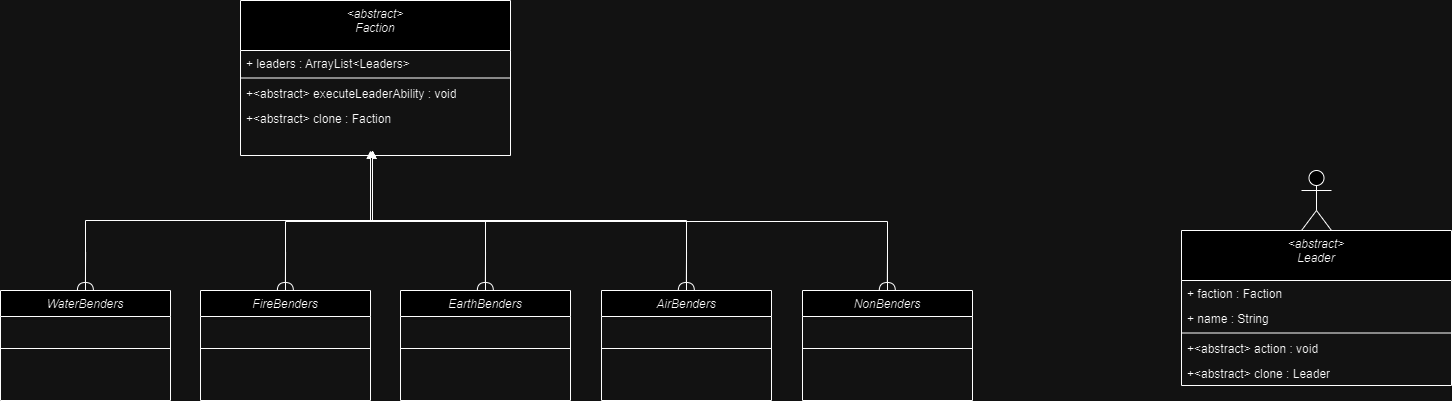

The diagram above was exported from draw.io. Its source (the exported page's mxGraphModel, read from the mxfile embedded in the PNG):
<mxGraphModel dx="1674" dy="738" grid="1" gridSize="10" guides="1" tooltips="1" connect="1" arrows="1" fold="1" page="1" pageScale="1" pageWidth="827" pageHeight="1169" math="0" shadow="0">
  <root>
    <mxCell id="0" />
    <mxCell id="1" parent="0" />
    <mxCell id="6j89U6asZqT1gWGB8KU--3" style="edgeStyle=orthogonalEdgeStyle;rounded=0;orthogonalLoop=1;jettySize=auto;html=1;exitX=0.5;exitY=0;exitDx=0;exitDy=0;" parent="1" source="6j89U6asZqT1gWGB8KU--1" edge="1">
      <mxGeometry relative="1" as="geometry">
        <mxPoint x="140" y="320" as="sourcePoint" />
        <mxPoint x="432" y="190.0000000000001" as="targetPoint" />
        <Array as="points">
          <mxPoint x="145" y="260" />
          <mxPoint x="432" y="260" />
        </Array>
      </mxGeometry>
    </mxCell>
    <mxCell id="6j89U6asZqT1gWGB8KU--1" value="WaterBenders" style="swimlane;fontStyle=2;align=center;verticalAlign=top;childLayout=stackLayout;horizontal=1;startSize=26;horizontalStack=0;resizeParent=1;resizeLast=0;collapsible=1;marginBottom=0;rounded=0;shadow=0;strokeWidth=1;" parent="1" vertex="1">
      <mxGeometry x="60" y="330" width="170" height="110" as="geometry">
        <mxRectangle x="230" y="140" width="160" height="26" as="alternateBounds" />
      </mxGeometry>
    </mxCell>
    <mxCell id="6j89U6asZqT1gWGB8KU--2" value="" style="line;html=1;strokeWidth=1;align=left;verticalAlign=middle;spacingTop=-1;spacingLeft=3;spacingRight=3;rotatable=0;labelPosition=right;points=[];portConstraint=eastwest;" parent="6j89U6asZqT1gWGB8KU--1" vertex="1">
      <mxGeometry y="26" width="170" height="64" as="geometry" />
    </mxCell>
    <mxCell id="6j89U6asZqT1gWGB8KU--4" style="edgeStyle=orthogonalEdgeStyle;rounded=0;orthogonalLoop=1;jettySize=auto;html=1;exitX=0.5;exitY=0;exitDx=0;exitDy=0;" parent="1" source="6j89U6asZqT1gWGB8KU--5" edge="1">
      <mxGeometry relative="1" as="geometry">
        <mxPoint x="340" y="320" as="sourcePoint" />
        <mxPoint x="432" y="190" as="targetPoint" />
        <Array as="points">
          <mxPoint x="345" y="261" />
          <mxPoint x="432" y="261" />
        </Array>
      </mxGeometry>
    </mxCell>
    <mxCell id="6j89U6asZqT1gWGB8KU--5" value="FireBenders" style="swimlane;fontStyle=2;align=center;verticalAlign=top;childLayout=stackLayout;horizontal=1;startSize=26;horizontalStack=0;resizeParent=1;resizeLast=0;collapsible=1;marginBottom=0;rounded=0;shadow=0;strokeWidth=1;" parent="1" vertex="1">
      <mxGeometry x="260" y="330" width="170" height="110" as="geometry">
        <mxRectangle x="230" y="140" width="160" height="26" as="alternateBounds" />
      </mxGeometry>
    </mxCell>
    <mxCell id="6j89U6asZqT1gWGB8KU--6" value="" style="line;html=1;strokeWidth=1;align=left;verticalAlign=middle;spacingTop=-1;spacingLeft=3;spacingRight=3;rotatable=0;labelPosition=right;points=[];portConstraint=eastwest;" parent="6j89U6asZqT1gWGB8KU--5" vertex="1">
      <mxGeometry y="26" width="170" height="64" as="geometry" />
    </mxCell>
    <mxCell id="6j89U6asZqT1gWGB8KU--7" style="edgeStyle=orthogonalEdgeStyle;rounded=0;orthogonalLoop=1;jettySize=auto;html=1;exitX=0.5;exitY=0;exitDx=0;exitDy=0;" parent="1" source="6j89U6asZqT1gWGB8KU--8" edge="1">
      <mxGeometry relative="1" as="geometry">
        <mxPoint x="540" y="320" as="sourcePoint" />
        <mxPoint x="432" y="190" as="targetPoint" />
        <Array as="points">
          <mxPoint x="545" y="261" />
          <mxPoint x="432" y="261" />
        </Array>
      </mxGeometry>
    </mxCell>
    <mxCell id="6j89U6asZqT1gWGB8KU--8" value="EarthBenders" style="swimlane;fontStyle=2;align=center;verticalAlign=top;childLayout=stackLayout;horizontal=1;startSize=26;horizontalStack=0;resizeParent=1;resizeLast=0;collapsible=1;marginBottom=0;rounded=0;shadow=0;strokeWidth=1;" parent="1" vertex="1">
      <mxGeometry x="460" y="330" width="170" height="110" as="geometry">
        <mxRectangle x="460" y="330" width="160" height="26" as="alternateBounds" />
      </mxGeometry>
    </mxCell>
    <mxCell id="6j89U6asZqT1gWGB8KU--9" value="" style="line;html=1;strokeWidth=1;align=left;verticalAlign=middle;spacingTop=-1;spacingLeft=3;spacingRight=3;rotatable=0;labelPosition=right;points=[];portConstraint=eastwest;" parent="6j89U6asZqT1gWGB8KU--8" vertex="1">
      <mxGeometry y="26" width="170" height="64" as="geometry" />
    </mxCell>
    <mxCell id="6j89U6asZqT1gWGB8KU--10" style="edgeStyle=orthogonalEdgeStyle;rounded=0;orthogonalLoop=1;jettySize=auto;html=1;exitX=0.5;exitY=0;exitDx=0;exitDy=0;" parent="1" edge="1">
      <mxGeometry relative="1" as="geometry">
        <mxPoint x="746" y="340" as="sourcePoint" />
        <mxPoint x="430" y="190" as="targetPoint" />
        <Array as="points">
          <mxPoint x="746" y="260" />
          <mxPoint x="430" y="260" />
        </Array>
      </mxGeometry>
    </mxCell>
    <mxCell id="6j89U6asZqT1gWGB8KU--11" value="AirBenders" style="swimlane;fontStyle=2;align=center;verticalAlign=top;childLayout=stackLayout;horizontal=1;startSize=26;horizontalStack=0;resizeParent=1;resizeLast=0;collapsible=1;marginBottom=0;rounded=0;shadow=0;strokeWidth=1;" parent="1" vertex="1">
      <mxGeometry x="661" y="330" width="170" height="110" as="geometry">
        <mxRectangle x="230" y="140" width="160" height="26" as="alternateBounds" />
      </mxGeometry>
    </mxCell>
    <mxCell id="6j89U6asZqT1gWGB8KU--12" value="" style="line;html=1;strokeWidth=1;align=left;verticalAlign=middle;spacingTop=-1;spacingLeft=3;spacingRight=3;rotatable=0;labelPosition=right;points=[];portConstraint=eastwest;" parent="6j89U6asZqT1gWGB8KU--11" vertex="1">
      <mxGeometry y="26" width="170" height="64" as="geometry" />
    </mxCell>
    <mxCell id="6j89U6asZqT1gWGB8KU--13" style="edgeStyle=orthogonalEdgeStyle;rounded=0;orthogonalLoop=1;jettySize=auto;html=1;exitX=0.5;exitY=0;exitDx=0;exitDy=0;" parent="1" source="6j89U6asZqT1gWGB8KU--14" edge="1">
      <mxGeometry relative="1" as="geometry">
        <mxPoint x="942" y="320" as="sourcePoint" />
        <mxPoint x="432" y="190" as="targetPoint" />
        <Array as="points">
          <mxPoint x="947" y="261" />
          <mxPoint x="432" y="261" />
        </Array>
      </mxGeometry>
    </mxCell>
    <mxCell id="6j89U6asZqT1gWGB8KU--14" value="NonBenders" style="swimlane;fontStyle=2;align=center;verticalAlign=top;childLayout=stackLayout;horizontal=1;startSize=26;horizontalStack=0;resizeParent=1;resizeLast=0;collapsible=1;marginBottom=0;rounded=0;shadow=0;strokeWidth=1;" parent="1" vertex="1">
      <mxGeometry x="862" y="330" width="170" height="110" as="geometry">
        <mxRectangle x="230" y="140" width="160" height="26" as="alternateBounds" />
      </mxGeometry>
    </mxCell>
    <mxCell id="6j89U6asZqT1gWGB8KU--15" value="" style="line;html=1;strokeWidth=1;align=left;verticalAlign=middle;spacingTop=-1;spacingLeft=3;spacingRight=3;rotatable=0;labelPosition=right;points=[];portConstraint=eastwest;" parent="6j89U6asZqT1gWGB8KU--14" vertex="1">
      <mxGeometry y="26" width="170" height="64" as="geometry" />
    </mxCell>
    <mxCell id="6j89U6asZqT1gWGB8KU--26" value="&lt;abstract&gt;&#10;Leader" style="swimlane;fontStyle=2;align=center;verticalAlign=top;childLayout=stackLayout;horizontal=1;startSize=50;horizontalStack=0;resizeParent=1;resizeLast=0;collapsible=1;marginBottom=0;rounded=0;shadow=0;strokeWidth=1;" parent="1" vertex="1">
      <mxGeometry x="1241" y="270" width="270" height="155" as="geometry">
        <mxRectangle x="230" y="140" width="160" height="26" as="alternateBounds" />
      </mxGeometry>
    </mxCell>
    <mxCell id="6j89U6asZqT1gWGB8KU--44" value="+ faction : Faction" style="text;strokeColor=none;fillColor=none;align=left;verticalAlign=top;spacingLeft=4;spacingRight=4;overflow=hidden;rotatable=0;points=[[0,0.5],[1,0.5]];portConstraint=eastwest;whiteSpace=wrap;html=1;" parent="6j89U6asZqT1gWGB8KU--26" vertex="1">
      <mxGeometry y="50" width="270" height="25" as="geometry" />
    </mxCell>
    <mxCell id="b9uAZr8VdPaLiClPHp8z-2" value="+ name : String" style="text;strokeColor=none;fillColor=none;align=left;verticalAlign=top;spacingLeft=4;spacingRight=4;overflow=hidden;rotatable=0;points=[[0,0.5],[1,0.5]];portConstraint=eastwest;whiteSpace=wrap;html=1;" parent="6j89U6asZqT1gWGB8KU--26" vertex="1">
      <mxGeometry y="75" width="270" height="25" as="geometry" />
    </mxCell>
    <mxCell id="6j89U6asZqT1gWGB8KU--27" value="" style="line;html=1;strokeWidth=1;align=left;verticalAlign=middle;spacingTop=-1;spacingLeft=3;spacingRight=3;rotatable=0;labelPosition=right;points=[];portConstraint=eastwest;" parent="6j89U6asZqT1gWGB8KU--26" vertex="1">
      <mxGeometry y="100" width="270" height="5" as="geometry" />
    </mxCell>
    <mxCell id="b9uAZr8VdPaLiClPHp8z-1" value="+&amp;lt;abstract&amp;gt; action : void" style="text;strokeColor=none;fillColor=none;align=left;verticalAlign=top;spacingLeft=4;spacingRight=4;overflow=hidden;rotatable=0;points=[[0,0.5],[1,0.5]];portConstraint=eastwest;whiteSpace=wrap;html=1;" parent="6j89U6asZqT1gWGB8KU--26" vertex="1">
      <mxGeometry y="105" width="270" height="25" as="geometry" />
    </mxCell>
    <mxCell id="1URTYph7C0eQpmWNghlO-1" value="+&amp;lt;abstract&amp;gt; clone : Leader" style="text;strokeColor=none;fillColor=none;align=left;verticalAlign=top;spacingLeft=4;spacingRight=4;overflow=hidden;rotatable=0;points=[[0,0.5],[1,0.5]];portConstraint=eastwest;whiteSpace=wrap;html=1;" parent="6j89U6asZqT1gWGB8KU--26" vertex="1">
      <mxGeometry y="130" width="270" height="25" as="geometry" />
    </mxCell>
    <mxCell id="6j89U6asZqT1gWGB8KU--37" value="" style="rounded=0;orthogonalLoop=1;jettySize=auto;html=1;endArrow=halfCircle;endFill=0;endSize=6;strokeWidth=1;sketch=0;fontSize=12;curved=1;entryX=0.487;entryY=-0.016;entryDx=0;entryDy=0;entryPerimeter=0;" parent="1" edge="1">
      <mxGeometry relative="1" as="geometry">
        <mxPoint x="947" y="291.76" as="sourcePoint" />
        <mxPoint x="946.7900000000002" y="330" as="targetPoint" />
      </mxGeometry>
    </mxCell>
    <mxCell id="6j89U6asZqT1gWGB8KU--38" value="" style="ellipse;whiteSpace=wrap;html=1;align=center;aspect=fixed;fillColor=none;strokeColor=none;resizable=0;perimeter=centerPerimeter;rotatable=0;allowArrows=0;points=[];outlineConnect=1;" parent="1" vertex="1">
      <mxGeometry x="942" y="311.76" width="10" height="10" as="geometry" />
    </mxCell>
    <mxCell id="6j89U6asZqT1gWGB8KU--39" value="" style="rounded=0;orthogonalLoop=1;jettySize=auto;html=1;endArrow=halfCircle;endFill=0;endSize=6;strokeWidth=1;sketch=0;fontSize=12;curved=1;entryX=0.487;entryY=-0.016;entryDx=0;entryDy=0;entryPerimeter=0;" parent="1" edge="1">
      <mxGeometry relative="1" as="geometry">
        <mxPoint x="746.03" y="291.76" as="sourcePoint" />
        <mxPoint x="745.8200000000002" y="330" as="targetPoint" />
      </mxGeometry>
    </mxCell>
    <mxCell id="6j89U6asZqT1gWGB8KU--40" value="" style="rounded=0;orthogonalLoop=1;jettySize=auto;html=1;endArrow=halfCircle;endFill=0;endSize=6;strokeWidth=1;sketch=0;fontSize=12;curved=1;entryX=0.487;entryY=-0.016;entryDx=0;entryDy=0;entryPerimeter=0;" parent="1" edge="1">
      <mxGeometry relative="1" as="geometry">
        <mxPoint x="545.03" y="291.76" as="sourcePoint" />
        <mxPoint x="544.8200000000002" y="330" as="targetPoint" />
      </mxGeometry>
    </mxCell>
    <mxCell id="6j89U6asZqT1gWGB8KU--41" value="" style="rounded=0;orthogonalLoop=1;jettySize=auto;html=1;endArrow=halfCircle;endFill=0;endSize=6;strokeWidth=1;sketch=0;fontSize=12;curved=1;entryX=0.487;entryY=-0.016;entryDx=0;entryDy=0;entryPerimeter=0;" parent="1" edge="1">
      <mxGeometry relative="1" as="geometry">
        <mxPoint x="345.05999999999995" y="291.76" as="sourcePoint" />
        <mxPoint x="344.85000000000014" y="330" as="targetPoint" />
      </mxGeometry>
    </mxCell>
    <mxCell id="6j89U6asZqT1gWGB8KU--42" value="" style="rounded=0;orthogonalLoop=1;jettySize=auto;html=1;endArrow=halfCircle;endFill=0;endSize=6;strokeWidth=1;sketch=0;fontSize=12;curved=1;entryX=0.487;entryY=-0.016;entryDx=0;entryDy=0;entryPerimeter=0;" parent="1" edge="1">
      <mxGeometry relative="1" as="geometry">
        <mxPoint x="145.09999999999994" y="291.76" as="sourcePoint" />
        <mxPoint x="144.89000000000013" y="330" as="targetPoint" />
      </mxGeometry>
    </mxCell>
    <mxCell id="b9uAZr8VdPaLiClPHp8z-6" value="" style="shape=umlActor;verticalLabelPosition=bottom;verticalAlign=top;html=1;" parent="1" vertex="1">
      <mxGeometry x="1361" y="210" width="30" height="60" as="geometry" />
    </mxCell>
    <mxCell id="1URTYph7C0eQpmWNghlO-5" value="&lt;abstract&gt;&#10;Faction" style="swimlane;fontStyle=2;align=center;verticalAlign=top;childLayout=stackLayout;horizontal=1;startSize=50;horizontalStack=0;resizeParent=1;resizeLast=0;collapsible=1;marginBottom=0;rounded=0;shadow=0;strokeWidth=1;" parent="1" vertex="1">
      <mxGeometry x="300" y="40" width="270" height="155" as="geometry">
        <mxRectangle x="230" y="140" width="160" height="26" as="alternateBounds" />
      </mxGeometry>
    </mxCell>
    <mxCell id="6j89U6asZqT1gWGB8KU--20" value="+ leaders : ArrayList&amp;lt;Leaders&amp;gt;" style="text;strokeColor=none;fillColor=none;align=left;verticalAlign=top;spacingLeft=4;spacingRight=4;overflow=hidden;rotatable=0;points=[[0,0.5],[1,0.5]];portConstraint=eastwest;whiteSpace=wrap;html=1;" parent="1URTYph7C0eQpmWNghlO-5" vertex="1">
      <mxGeometry y="50" width="270" height="25" as="geometry" />
    </mxCell>
    <mxCell id="1URTYph7C0eQpmWNghlO-8" value="" style="line;html=1;strokeWidth=1;align=left;verticalAlign=middle;spacingTop=-1;spacingLeft=3;spacingRight=3;rotatable=0;labelPosition=right;points=[];portConstraint=eastwest;" parent="1URTYph7C0eQpmWNghlO-5" vertex="1">
      <mxGeometry y="75" width="270" height="5" as="geometry" />
    </mxCell>
    <mxCell id="1URTYph7C0eQpmWNghlO-2" value="+&amp;lt;abstract&amp;gt; executeLeaderAbility : void" style="text;strokeColor=none;fillColor=none;align=left;verticalAlign=top;spacingLeft=4;spacingRight=4;overflow=hidden;rotatable=0;points=[[0,0.5],[1,0.5]];portConstraint=eastwest;whiteSpace=wrap;html=1;" parent="1URTYph7C0eQpmWNghlO-5" vertex="1">
      <mxGeometry y="80" width="270" height="25" as="geometry" />
    </mxCell>
    <mxCell id="1URTYph7C0eQpmWNghlO-11" value="+&amp;lt;abstract&amp;gt; clone : Faction" style="text;strokeColor=none;fillColor=none;align=left;verticalAlign=top;spacingLeft=4;spacingRight=4;overflow=hidden;rotatable=0;points=[[0,0.5],[1,0.5]];portConstraint=eastwest;whiteSpace=wrap;html=1;" parent="1URTYph7C0eQpmWNghlO-5" vertex="1">
      <mxGeometry y="105" width="270" height="25" as="geometry" />
    </mxCell>
  </root>
</mxGraphModel>